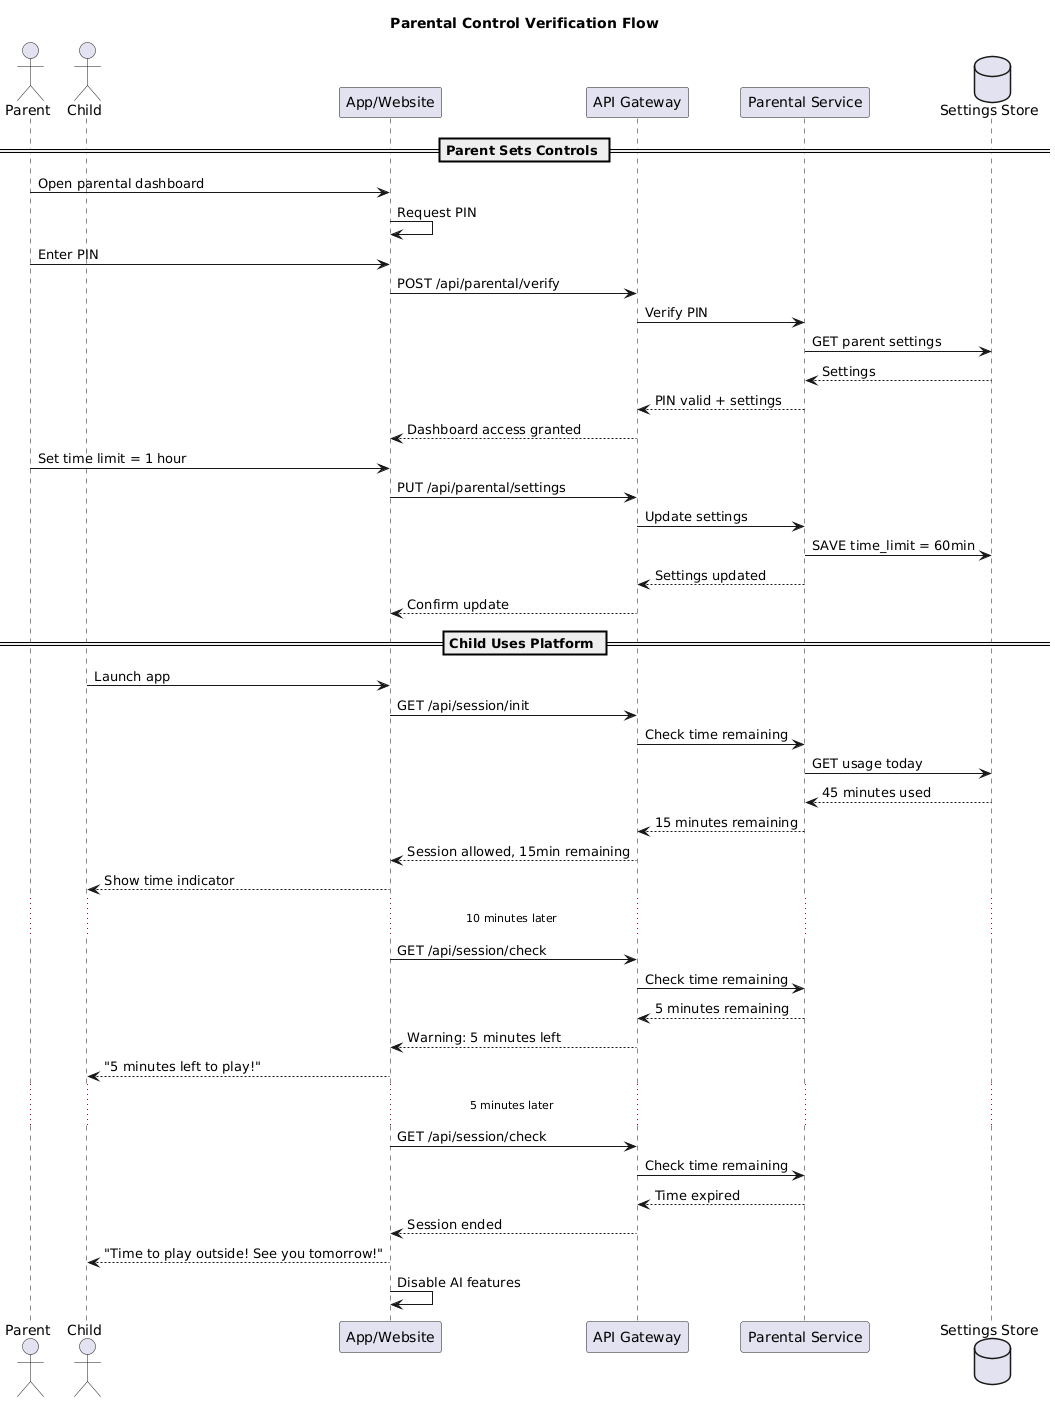

The diagram above was rendered by PlantUML. Its source (embedded in the PNG):
@startuml
title Parental Control Verification Flow

actor "Parent" as parent
actor "Child" as child
participant "App/Website" as client
participant "API Gateway" as gateway
participant "Parental Service" as parental
database "Settings Store" as settings

== Parent Sets Controls ==
parent -> client: Open parental dashboard
client -> client: Request PIN
parent -> client: Enter PIN
client -> gateway: POST /api/parental/verify
gateway -> parental: Verify PIN
parental -> settings: GET parent settings
settings --> parental: Settings
parental --> gateway: PIN valid + settings
gateway --> client: Dashboard access granted

parent -> client: Set time limit = 1 hour
client -> gateway: PUT /api/parental/settings
gateway -> parental: Update settings
parental -> settings: SAVE time_limit = 60min
parental --> gateway: Settings updated
gateway --> client: Confirm update

== Child Uses Platform ==
child -> client: Launch app
client -> gateway: GET /api/session/init
gateway -> parental: Check time remaining
parental -> settings: GET usage today
settings --> parental: 45 minutes used
parental --> gateway: 15 minutes remaining
gateway --> client: Session allowed, 15min remaining

client --> child: Show time indicator

... 10 minutes later ...

client -> gateway: GET /api/session/check
gateway -> parental: Check time remaining
parental --> gateway: 5 minutes remaining
gateway --> client: Warning: 5 minutes left
client --> child: "5 minutes left to play!"

... 5 minutes later ...

client -> gateway: GET /api/session/check
gateway -> parental: Check time remaining
parental --> gateway: Time expired
gateway --> client: Session ended
client --> child: "Time to play outside! See you tomorrow!"
client -> client: Disable AI features

@enduml